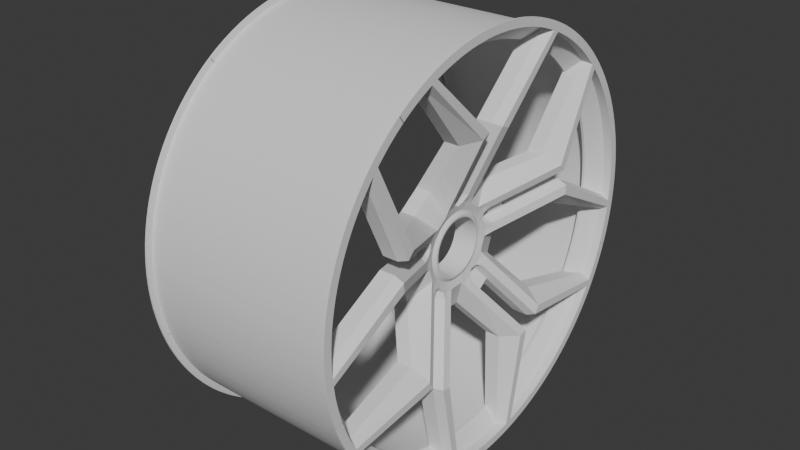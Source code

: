 # Source: wheels7.blend  (saved by Blender 4.3.34; exported with 4.5.12 LTS)
import bpy
from mathutils import Matrix  # noqa: F401  (used for matrix-valued properties, if any)

bpy.ops.wm.read_factory_settings(use_empty=True)
scene = bpy.context.scene
scene.name = 'Scene'

# ---- collections
col_collection = bpy.data.collections.new('Collection'); scene.collection.children.link(col_collection)

# ---- world
world_world = bpy.data.worlds.new('World'); scene.world = world_world
world_world.use_nodes = True; world_world.node_tree.nodes.clear()
_N = world_world.node_tree.nodes; _L = world_world.node_tree.links
n0 = _N.new('ShaderNodeOutputWorld'); n0.name = 'World Output'; n0.location = (300, 300)
n1 = _N.new('ShaderNodeBackground'); n1.name = 'Background'; n1.location = (10, 300)
n1.inputs[0].default_value = (0.05088, 0.05088, 0.05088, 1.0)
_L.new(n1.outputs[0], n0.inputs[0])
n0.is_active_output = True
world_world.color = (0.05088, 0.05088, 0.05088)
world_world.sun_shadow_jitter_overblur = 0.0

# ---- meshes
me_circle = bpy.data.meshes.new('Circle')
me_circle.from_pydata([(1.197e-08, 0.1658, 0.2278), (1.212e-08, 0.1617, 0.2307), (1.226e-08, 0.1577, 0.2334), (1.241e-08, 0.1536, 0.2362), (1.254e-08, 0.1494, 0.2388), (1.268e-08, 0.1452, 0.2414), (1.281e-08, 0.141, 0.2439), (1.294e-08, 0.1367, 0.2463), (1.306e-08, 0.1324, 0.2486), (1.318e-08, 0.128, 0.2509), (1.329e-08, 0.1236, 0.2531), (1.341e-08, 0.1192, 0.2552), (1.351e-08, 0.1147, 0.2573), (1.362e-08, 0.1102, 0.2592), (1.371e-08, 0.1056, 0.2611), (1.381e-08, 0.1011, 0.2629), (1.39e-08, 0.09645, 0.2646), (1.399e-08, 0.09181, 0.2663), (1.407e-08, 0.08714, 0.2678), (1.415e-08, 0.08245, 0.2693), (1.422e-08, 0.07773, 0.2707), (1.429e-08, 0.07299, 0.272), (1.435e-08, 0.06822, 0.2733), (1.441e-08, 0.06344, 0.2744), (1.447e-08, 0.05863, 0.2755), (1.452e-08, 0.05381, 0.2765), (1.457e-08, 0.04897, 0.2774), (1.461e-08, 0.04411, 0.2782), (1.465e-08, 0.03925, 0.2789), (1.468e-08, 0.03437, 0.2795), (1.471e-08, 0.02948, 0.2801), (1.474e-08, 0.02458, 0.2806), (1.476e-08, 0.01967, 0.281), (1.477e-08, 0.01476, 0.2813), (1.478e-08, 0.009842, 0.2815), (1.479e-08, 0.004922, 0.2816), (1.479e-08, 0.0, 0.2817), (1.244e-08, 0.1723, 0.2368), (1.26e-08, 0.1682, 0.2398), (1.275e-08, 0.1639, 0.2427), (1.29e-08, 0.1597, 0.2455), (1.304e-08, 0.1554, 0.2483), (1.318e-08, 0.151, 0.2509), (1.332e-08, 0.1466, 0.2535), (1.345e-08, 0.1421, 0.256), (1.358e-08, 0.1376, 0.2585), (1.37e-08, 0.1331, 0.2609), (1.382e-08, 0.1285, 0.2631), (1.394e-08, 0.1239, 0.2653), (1.405e-08, 0.1192, 0.2675), (1.416e-08, 0.1145, 0.2695), (1.426e-08, 0.1098, 0.2715), (1.436e-08, 0.1051, 0.2733), (1.445e-08, 0.1003, 0.2751), (1.454e-08, 0.09545, 0.2768), (1.463e-08, 0.09059, 0.2785), (1.471e-08, 0.08571, 0.28), (1.478e-08, 0.08081, 0.2814), (1.485e-08, 0.07588, 0.2828), (1.492e-08, 0.07092, 0.2841), (1.498e-08, 0.06595, 0.2853), (1.504e-08, 0.06095, 0.2864), (1.51e-08, 0.05594, 0.2874), (1.514e-08, 0.05091, 0.2884), (1.519e-08, 0.04586, 0.2892), (1.523e-08, 0.0408, 0.29), (1.526e-08, 0.03573, 0.2906), (1.529e-08, 0.03064, 0.2912), (1.532e-08, 0.02555, 0.2917), (1.534e-08, 0.02045, 0.2921), (1.536e-08, 0.01534, 0.2924), (1.537e-08, 0.01023, 0.2926), (1.538e-08, 0.005116, 0.2928), (1.538e-08, 0.0, 0.2928), (1.514e-08, 0.0244, 0.1632), (1.53e-08, 0.01871, 0.1661), (1.543e-08, 0.01282, 0.1686), (-0.0458, 0.0244, 0.06221), (-0.04517, 0.01861, 0.06633), (-0.0458, 0.01282, 0.06769), (-0.05, 0.02292, 0.03155), (-0.05, 0.01879, 0.03418), (-0.05, 0.01436, 0.03626), (-0.05, 0.009699, 0.03777), (-0.05, 0.004888, 0.03869), (-0.05, 0.0, 0.039), (-0.05137, 0.0, 0.0553), (-0.05, 0.008441, 0.05851), (-0.05, 0.0174, 0.05714), (-0.05, 0.02452, 0.05157), (-0.05, 0.02793, 0.04803), (-0.05, 0.03254, 0.04479), (-0.05347, 0.02742, 0.03774), (-0.05347, 0.0, 0.04665), (-0.05347, 0.01717, 0.04338), (-0.05347, 0.02247, 0.04088), (-0.05347, 0.005847, 0.04628), (-0.05347, 0.0116, 0.04519), (-0.03, 0.1505, 0.2146), (-0.03, 0.1542, 0.212), (-0.03, 0.1468, 0.2172), (-0.03, 0.143, 0.2197), (-0.03, 0.1392, 0.2221), (-0.03, 0.1353, 0.2245), (-0.03, 0.1314, 0.2268), (-0.03, 0.1274, 0.2291), (-0.03, 0.1234, 0.2312), (-0.03, 0.1194, 0.2333), (-0.03, 0.1153, 0.2354), (-0.03, 0.1112, 0.2373), (-0.03, 0.08902, 0.2465), (-0.03, 0.0853, 0.2478), (-0.03, 0.08155, 0.2491), (-0.03, 0.07779, 0.2503), (-0.03, 0.07401, 0.2514), (-0.03, 0.07021, 0.2525), (-0.03, 0.0664, 0.2535), (-0.03, 0.06257, 0.2545), (-0.03, 0.05873, 0.2554), (-0.03, 0.05487, 0.2563), (-0.03, 0.05101, 0.2571), (-0.03, 0.04713, 0.2578), (-0.03, 0.04324, 0.2585), (-0.03, 0.03934, 0.2591), (-0.03, 0.03543, 0.2597), (-0.03, 0.03151, 0.2602), (-0.03, 0.02759, 0.2606), (-0.03, 0.02366, 0.261), (-0.03, 0.01972, 0.2613), (-0.03, 0.01579, 0.2616), (-0.03, 0.01184, 0.2618), (-0.03, 0.007896, 0.262), (-0.03, 0.003949, 0.262), (-0.03, 6.663e-10, 0.2621), (-0.04, 0.03973, 0.1551), (-0.03, 0.008139, 0.1711), (-0.07403, 0.03974, 0.09621), (-0.08, 0.01879, 0.03418), (-0.08, 0.02292, 0.03155), (-0.08, 0.01436, 0.03626), (-0.08, 0.009699, 0.03777), (-0.08, 0.004888, 0.03869), (-0.08, 7.161e-10, 0.039), (-0.08, 0.0545, 0.07502), (-0.08, 0.04678, 0.08044), (-0.08, 0.03986, 0.08557), (-0.01247, 0.1361, 0.2466), (-0.01247, 0.1322, 0.2487), (-0.01247, 0.1244, 0.2527), (-0.02247, 0.03973, 0.1551), (-0.01247, 0.1284, 0.2507), (-0.0565, 0.03974, 0.09621), (-0.06247, 0.0545, 0.07502), (-0.01247, 0.1657, 0.2278), (-0.01247, 0.1622, 0.2303), (-0.01247, 0.1586, 0.2328), (-0.06247, 0.03986, 0.08557), (-0.06247, 0.04678, 0.08044), (-0.01247, 0.1549, 0.2353), (-0.01247, 0.1512, 0.2376), (-0.01247, 0.1475, 0.24), (-0.01247, 0.1437, 0.2422), (-0.01247, 0.1399, 0.2444), (-0.01247, 0.00935, 0.2815), (-0.01247, 0.004675, 0.2816), (-0.06329, 7.161e-10, 0.059), (-0.01247, 7.16e-10, 0.2816), (-0.05983, 0.008289, 0.06743), (-0.01247, 0.008139, 0.1711), (-0.01247, 0.105, 0.2614), (-0.01247, 0.1006, 0.263), (-0.01247, 0.09621, 0.2647), (-0.01247, 0.09181, 0.2663), (-0.01247, 0.08738, 0.2677), (-0.01247, 0.08292, 0.2692), (-0.01247, 0.07844, 0.2705), (-0.01247, 0.07394, 0.2718), (-0.01247, 0.06941, 0.2729), (-0.01247, 0.06487, 0.2741), (-0.01247, 0.06031, 0.2751), (-0.01247, 0.05574, 0.2761), (-0.01247, 0.05115, 0.2769), (-0.01247, 0.04654, 0.2778), (-0.06247, 0.005412, 0.0608), (-0.01247, 0.04193, 0.2785), (-0.01247, 0.0373, 0.2791), (-0.01247, 0.03266, 0.2797), (-0.01247, 0.02801, 0.2802), (-0.01247, 0.02335, 0.2807), (-0.01247, 0.01869, 0.281), (-0.01247, 0.01402, 0.2813), (-0.03428, 0.01282, 0.09307), (-0.03428, 0.01861, 0.09033), (-0.03428, 0.0244, 0.08758), (-0.06501, 0.008251, 0.09349), (-0.06547, 0.03974, 0.111), (-0.04795, 0.03974, 0.111), (-0.04793, 0.008251, 0.09349), (-0.06501, 0.0, 0.09349), (-0.04793, 0.0, 0.09349), (-0.04793, 0.005084, 0.09349), (-0.06501, 0.005084, 0.09349), (-0.05684, 0.005101, 0.07397), (-0.05611, 0.0, 0.07558), (-0.07235, 0.008289, 0.06743), (-0.07625, 7.161e-10, 0.059), (-0.07543, 0.005412, 0.0608), (-0.06939, 0.005101, 0.07397), (-0.06866, 0.0, 0.07558), (-0.05, 0.0, 0.04173), (-0.05, 0.01536, 0.0388), (-0.05, 0.00523, 0.0414), (-0.05, 0.02453, 0.03376), (-0.05, 0.0201, 0.03657), (-0.05, 0.01038, 0.04042), (-0.00275, 0.1723, 0.2368), (-0.00275, 0.1682, 0.2398), (-0.00275, 0.1639, 0.2427), (-0.00275, 0.1597, 0.2455), (-0.00275, 0.1554, 0.2483), (-0.00275, 0.151, 0.2509), (-0.00275, 0.1466, 0.2535), (-0.00275, 0.1421, 0.256), (-0.00275, 0.1376, 0.2585), (-0.00275, 0.1331, 0.2609), (-0.00275, 0.1285, 0.2631), (-0.00275, 0.1239, 0.2653), (-0.00275, 0.1192, 0.2675), (-0.00275, 0.1145, 0.2695), (-0.00275, 0.1098, 0.2715), (-0.00275, 0.1051, 0.2733), (-0.00275, 0.1003, 0.2751), (-0.00275, 0.09545, 0.2768), (-0.00275, 0.09059, 0.2785), (-0.00275, 0.08571, 0.28), (-0.00275, 0.08081, 0.2814), (-0.00275, 0.07588, 0.2828), (-0.00275, 0.07092, 0.2841), (-0.00275, 0.06595, 0.2853), (-0.00275, 0.06095, 0.2864), (-0.00275, 0.05594, 0.2874), (-0.00275, 0.05091, 0.2884), (-0.00275, 0.04586, 0.2892), (-0.00275, 0.0408, 0.29), (-0.00275, 0.03573, 0.2906), (-0.00275, 0.03064, 0.2912), (-0.00275, 0.02555, 0.2917), (-0.00275, 0.02045, 0.2921), (-0.00275, 0.01534, 0.2924), (-0.00275, 0.01023, 0.2926), (-0.00275, 0.005116, 0.2928), (-0.00275, 0.0, 0.2928), (-0.00275, 0.1675, 0.2302), (-0.00275, 0.1634, 0.2331), (-0.00275, 0.1593, 0.2359), (-0.00275, 0.1552, 0.2386), (-0.00275, 0.151, 0.2413), (-0.00275, 0.1468, 0.2439), (-0.00275, 0.1425, 0.2464), (-0.00275, 0.1382, 0.2489), (-0.00275, 0.1338, 0.2513), (-0.00275, 0.1294, 0.2535), (-0.00275, 0.1249, 0.2558), (-0.00275, 0.1204, 0.2579), (-0.00275, 0.1159, 0.26), (-0.00275, 0.1113, 0.262), (-0.00275, 0.1067, 0.2639), (-0.00275, 0.1021, 0.2657), (-0.00275, 0.09746, 0.2674), (-0.00275, 0.09277, 0.2691), (-0.00275, 0.08806, 0.2707), (-0.00275, 0.08331, 0.2722), (-0.00275, 0.07855, 0.2736), (-0.00275, 0.07375, 0.2749), (-0.00275, 0.06894, 0.2761), (-0.00275, 0.0641, 0.2773), (-0.00275, 0.05925, 0.2784), (-0.00275, 0.05437, 0.2794), (-0.00275, 0.04948, 0.2803), (-0.00275, 0.04458, 0.2811), (-0.00275, 0.03966, 0.2818), (-0.00275, 0.03473, 0.2825), (-0.00275, 0.02979, 0.283), (-0.00275, 0.02484, 0.2835), (-0.00275, 0.01988, 0.2839), (-0.00275, 0.01491, 0.2842), (-0.00275, 0.009945, 0.2844), (-0.00275, 0.004973, 0.2846), (-0.00275, 0.0, 0.2846), (-0.0336, 0.1505, 0.2146), (-0.0336, 0.1542, 0.212), (-0.0336, 0.1468, 0.2172), (-0.0336, 0.143, 0.2197), (-0.0336, 0.1392, 0.2221), (-0.0336, 0.1353, 0.2245), (-0.0336, 0.1314, 0.2268), (-0.0336, 0.1274, 0.2291), (-0.0336, 0.1234, 0.2312), (-0.0336, 0.1194, 0.2333), (-0.0336, 0.1153, 0.2354), (-0.0336, 0.1112, 0.2373), (-0.0336, 0.1002, 0.2422), (-0.0336, 0.08902, 0.2465), (-0.0336, 0.0853, 0.2478), (-0.0336, 0.08155, 0.2491), (-0.0336, 0.07779, 0.2503), (-0.0336, 0.07401, 0.2514), (-0.0336, 0.07021, 0.2525), (-0.0336, 0.0664, 0.2535), (-0.0336, 0.06257, 0.2545), (-0.0336, 0.05873, 0.2554), (-0.0336, 0.05487, 0.2563), (-0.0336, 0.05101, 0.2571), (-0.0336, 0.04713, 0.2578), (-0.0336, 0.04324, 0.2585), (-0.0336, 0.03934, 0.2591), (-0.0336, 0.03543, 0.2597), (-0.0336, 0.03151, 0.2602), (-0.0336, 0.02759, 0.2606), (-0.0336, 0.02366, 0.261), (-0.0336, 0.01972, 0.2613), (-0.0336, 0.01579, 0.2616), (-0.0336, 0.01184, 0.2618), (-0.0336, 0.007896, 0.262), (-0.0336, 0.003949, 0.262), (-0.0336, 0.0, 0.2621), (-0.0386, 0.02394, 0.1631), (-0.0436, 0.03973, 0.1551), (-0.0336, 0.008139, 0.1711), (-0.079, 0.02402, 0.08182), (-0.07763, 0.03974, 0.09621), (-0.08037, 0.008289, 0.06743), (-0.0836, 0.01879, 0.03418), (-0.0836, 0.02292, 0.03155), (-0.0836, 0.01436, 0.03626), (-0.0836, 0.009699, 0.03777), (-0.0836, 0.004888, 0.03869), (-0.0836, 0.0, 0.039), (-0.0836, 0.02742, 0.03774), (-0.0836, 0.0545, 0.07502), (-0.0836, 0.0, 0.04665), (-0.0836, 0.01717, 0.04338), (-0.0836, 0.02247, 0.04088), (-0.0836, 0.04678, 0.08044), (-0.0836, 0.005847, 0.04628), (-0.0836, 0.0116, 0.04519), (-0.0836, 0.02264, 0.07318), (-0.0836, 0.0, 0.059), (-0.0836, 0.005412, 0.0608), (-0.0836, 0.03986, 0.08557), (-0.06861, 0.008251, 0.09349), (-0.06884, 0.024, 0.1022), (-0.06907, 0.03974, 0.111), (-0.06861, 0.0, 0.09349), (-0.06861, 0.005084, 0.09349), (-0.07741, 0.005101, 0.07397), (-0.07669, 0.0, 0.07558), (-0.0336, 0.1581, 0.2253), (-0.0336, 0.1619, 0.2226), (-0.0336, 0.1541, 0.228), (-0.0336, 0.1501, 0.2307), (-0.0336, 0.1461, 0.2332), (-0.0336, 0.142, 0.2357), (-0.0336, 0.1379, 0.2382), (-0.0336, 0.1338, 0.2405), (-0.0336, 0.1296, 0.2428), (-0.0336, 0.1254, 0.245), (-0.0336, 0.1211, 0.2471), (-0.0336, 0.1168, 0.2492), (-0.0336, 0.1052, 0.2543), (-0.0336, 0.09347, 0.2588), (-0.0336, 0.08956, 0.2602), (-0.0336, 0.08563, 0.2615), (-0.0336, 0.08168, 0.2628), (-0.0336, 0.07771, 0.264), (-0.0336, 0.07372, 0.2651), (-0.0336, 0.06972, 0.2662), (-0.0336, 0.0657, 0.2672), (-0.0336, 0.06167, 0.2682), (-0.0336, 0.05762, 0.2691), (-0.0336, 0.05356, 0.2699), (-0.0336, 0.04948, 0.2707), (-0.0336, 0.0454, 0.2714), (-0.0336, 0.04131, 0.2721), (-0.0336, 0.0372, 0.2727), (-0.0336, 0.03309, 0.2732), (-0.0336, 0.02897, 0.2737), (-0.0336, 0.02484, 0.2741), (-0.0336, 0.02071, 0.2744), (-0.0336, 0.01657, 0.2747), (-0.0336, 0.01243, 0.2749), (-0.0336, 0.008291, 0.2751), (-0.0336, 0.004146, 0.2751), (-0.0336, 0.0, 0.2752), (-0.2853, 0.1658, 0.2278), (-0.2853, 0.1617, 0.2307), (-0.2853, 0.1577, 0.2334), (-0.2853, 0.1536, 0.2362), (-0.2853, 0.1494, 0.2388), (-0.2853, 0.1452, 0.2414), (-0.2853, 0.141, 0.2439), (-0.2853, 0.1367, 0.2463), (-0.2853, 0.1324, 0.2486), (-0.2853, 0.128, 0.2509), (-0.2853, 0.1236, 0.2531), (-0.2853, 0.1192, 0.2552), (-0.2853, 0.1147, 0.2573), (-0.2853, 0.1102, 0.2592), (-0.2853, 0.1056, 0.2611), (-0.2853, 0.1011, 0.2629), (-0.2853, 0.09645, 0.2646), (-0.2853, 0.09181, 0.2663), (-0.2853, 0.08714, 0.2678), (-0.2853, 0.08245, 0.2693), (-0.2853, 0.07773, 0.2707), (-0.2853, 0.07299, 0.272), (-0.2853, 0.06822, 0.2733), (-0.2853, 0.06344, 0.2744), (-0.2853, 0.05863, 0.2755), (-0.2853, 0.05381, 0.2765), (-0.2853, 0.04897, 0.2774), (-0.2853, 0.04411, 0.2782), (-0.2853, 0.03925, 0.2789), (-0.2853, 0.03437, 0.2795), (-0.2853, 0.02948, 0.2801), (-0.2853, 0.02458, 0.2806), (-0.2853, 0.01967, 0.281), (-0.2853, 0.01476, 0.2813), (-0.2853, 0.009842, 0.2815), (-0.2853, 0.004922, 0.2816), (-0.2853, 0.0, 0.2817), (-0.2853, 0.1723, 0.2368), (-0.2853, 0.1682, 0.2398), (-0.2853, 0.1639, 0.2427), (-0.2853, 0.1597, 0.2455), (-0.2853, 0.1554, 0.2483), (-0.2853, 0.151, 0.2509), (-0.2853, 0.1466, 0.2535), (-0.2853, 0.1421, 0.256), (-0.2853, 0.1376, 0.2585), (-0.2853, 0.1331, 0.2609), (-0.2853, 0.1285, 0.2631), (-0.2853, 0.1239, 0.2653), (-0.2853, 0.1192, 0.2675), (-0.2853, 0.1145, 0.2695), (-0.2853, 0.1098, 0.2715), (-0.2853, 0.1051, 0.2733), (-0.2853, 0.1003, 0.2751), (-0.2853, 0.09545, 0.2768), (-0.2853, 0.09059, 0.2785), (-0.2853, 0.08571, 0.28), (-0.2853, 0.08081, 0.2814), (-0.2853, 0.07588, 0.2828), (-0.2853, 0.07092, 0.2841), (-0.2853, 0.06595, 0.2853), (-0.2853, 0.06095, 0.2864), (-0.2853, 0.05594, 0.2874), (-0.2853, 0.05091, 0.2884), (-0.2853, 0.04586, 0.2892), (-0.2853, 0.0408, 0.29), (-0.2853, 0.03573, 0.2906), (-0.2853, 0.03064, 0.2912), (-0.2853, 0.02555, 0.2917), (-0.2853, 0.02045, 0.2921), (-0.2853, 0.01534, 0.2924), (-0.2853, 0.01023, 0.2926), (-0.2853, 0.005116, 0.2928), (-0.2853, 0.0, 0.2928), (-0.2825, 0.1723, 0.2368), (-0.2825, 0.1682, 0.2398), (-0.2825, 0.1639, 0.2427), (-0.2825, 0.1597, 0.2455), (-0.2825, 0.1554, 0.2483), (-0.2825, 0.151, 0.2509), (-0.2825, 0.1466, 0.2535), (-0.2825, 0.1421, 0.256), (-0.2825, 0.1376, 0.2585), (-0.2825, 0.1331, 0.2609), (-0.2825, 0.1285, 0.2631), (-0.2825, 0.1239, 0.2653), (-0.2825, 0.1192, 0.2675), (-0.2825, 0.1145, 0.2695), (-0.2825, 0.1098, 0.2715), (-0.2825, 0.1051, 0.2733), (-0.2825, 0.1003, 0.2751), (-0.2825, 0.09545, 0.2768), (-0.2825, 0.09059, 0.2785), (-0.2825, 0.08571, 0.28), (-0.2825, 0.08081, 0.2814), (-0.2825, 0.07588, 0.2828), (-0.2825, 0.07092, 0.2841), (-0.2825, 0.06595, 0.2853), (-0.2825, 0.06095, 0.2864), (-0.2825, 0.05594, 0.2874), (-0.2825, 0.05091, 0.2884), (-0.2825, 0.04586, 0.2892), (-0.2825, 0.0408, 0.29), (-0.2825, 0.03573, 0.2906), (-0.2825, 0.03064, 0.2912), (-0.2825, 0.02555, 0.2917), (-0.2825, 0.02045, 0.2921), (-0.2825, 0.01534, 0.2924), (-0.2825, 0.01023, 0.2926), (-0.2825, 0.005116, 0.2928), (-0.2825, 0.0, 0.2928), (-0.2825, 0.1675, 0.2302), (-0.2825, 0.1634, 0.2331), (-0.2825, 0.1593, 0.2359), (-0.2825, 0.1552, 0.2386), (-0.2825, 0.151, 0.2413), (-0.2825, 0.1468, 0.2439), (-0.2825, 0.1425, 0.2464), (-0.2825, 0.1382, 0.2489), (-0.2825, 0.1338, 0.2513), (-0.2825, 0.1294, 0.2535), (-0.2825, 0.1249, 0.2558), (-0.2825, 0.1204, 0.2579), (-0.2825, 0.1159, 0.26), (-0.2825, 0.1113, 0.262), (-0.2825, 0.1067, 0.2639), (-0.2825, 0.1021, 0.2657), (-0.2825, 0.09746, 0.2674), (-0.2825, 0.09277, 0.2691), (-0.2825, 0.08806, 0.2707), (-0.2825, 0.08331, 0.2722), (-0.2825, 0.07855, 0.2736), (-0.2825, 0.07375, 0.2749), (-0.2825, 0.06894, 0.2761), (-0.2825, 0.0641, 0.2773), (-0.2825, 0.05925, 0.2784), (-0.2825, 0.05437, 0.2794), (-0.2825, 0.04948, 0.2803), (-0.2825, 0.04458, 0.2811), (-0.2825, 0.03966, 0.2818), (-0.2825, 0.03473, 0.2825), (-0.2825, 0.02979, 0.283), (-0.2825, 0.02484, 0.2835), (-0.2825, 0.01988, 0.2839), (-0.2825, 0.01491, 0.2842), (-0.2825, 0.009945, 0.2844), (-0.2825, 0.004973, 0.2846), (-0.2825, 0.0, 0.2846), (-0.2517, 0.1581, 0.2253), (-0.2517, 0.1619, 0.2226), (-0.2517, 0.1541, 0.228), (-0.2517, 0.1501, 0.2307), (-0.2517, 0.1461, 0.2332), (-0.2517, 0.142, 0.2357), (-0.2517, 0.1379, 0.2382), (-0.2517, 0.1338, 0.2405), (-0.2517, 0.1296, 0.2428), (-0.2517, 0.1254, 0.245), (-0.2517, 0.1211, 0.2471), (-0.2517, 0.1168, 0.2492), (-0.2517, 0.1052, 0.2543), (-0.2517, 0.09347, 0.2588), (-0.2517, 0.08956, 0.2602), (-0.2517, 0.08563, 0.2615), (-0.2517, 0.08168, 0.2628), (-0.2517, 0.07771, 0.264), (-0.2517, 0.07372, 0.2651), (-0.2517, 0.06972, 0.2662), (-0.2517, 0.0657, 0.2672), (-0.2517, 0.06167, 0.2682), (-0.2517, 0.05762, 0.2691), (-0.2517, 0.05356, 0.2699), (-0.2517, 0.04948, 0.2707), (-0.2517, 0.0454, 0.2714), (-0.2517, 0.04131, 0.2721), (-0.2517, 0.0372, 0.2727), (-0.2517, 0.03309, 0.2732), (-0.2517, 0.02897, 0.2737), (-0.2517, 0.02484, 0.2741), (-0.2517, 0.02071, 0.2744), (-0.2517, 0.01657, 0.2747), (-0.2517, 0.01243, 0.2749), (-0.2517, 0.008291, 0.2751), (-0.2517, 0.004146, 0.2751), (-0.2517, 0.0, 0.2752)], [], [(1, 0, 37, 38), (28, 27, 64, 65), (15, 14, 51, 52), (2, 1, 38, 39), (29, 28, 65, 66), (16, 15, 52, 53), (3, 2, 39, 40), (30, 29, 66, 67), (17, 16, 53, 54), (4, 3, 40, 41), (31, 30, 67, 68), (18, 17, 54, 55), (5, 4, 41, 42), (32, 31, 68, 69), (19, 18, 55, 56), (6, 5, 42, 43), (33, 32, 69, 70), (20, 19, 56, 57), (7, 6, 43, 44), (34, 33, 70, 71), (21, 20, 57, 58), (8, 7, 44, 45), (35, 34, 71, 72), (22, 21, 58, 59), (9, 8, 45, 46), (36, 35, 72, 73), (23, 22, 59, 60), (10, 9, 46, 47), (24, 23, 60, 61), (11, 10, 47, 48), (25, 24, 61, 62), (12, 11, 48, 49), (26, 25, 62, 63), (13, 12, 49, 50), (27, 26, 63, 64), (14, 13, 50, 51), (12, 13, 76, 75), (11, 12, 75, 74), (192, 191, 79, 78), (193, 192, 78, 77), (96, 97, 88, 87), (94, 95, 90, 89), (93, 96, 87, 86), (97, 94, 89, 88), (95, 92, 91, 90), (87, 88, 78, 79), (88, 89, 77, 78), (213, 212, 92, 95), (214, 210, 94, 97), (209, 211, 96, 93), (210, 213, 95, 94), (211, 214, 97, 96), (114, 115, 307, 306), (113, 114, 306, 305), (112, 113, 305, 304), (111, 112, 304, 303), (109, 134, 327, 300), (110, 111, 303, 302), (135, 110, 302, 328), (136, 145, 349, 330), (108, 109, 300, 299), (195, 136, 330, 352), (107, 108, 299, 298), (132, 133, 325, 324), (144, 143, 339, 343), (164, 132, 131, 163), (147, 107, 106, 146), (149, 134, 109, 148), (166, 133, 132, 164), (150, 108, 107, 147), (148, 109, 108, 150), (170, 111, 110, 169), (196, 195, 134, 149), (171, 112, 111, 170), (81, 137, 138, 80), (172, 113, 112, 171), (82, 139, 137, 81), (173, 114, 113, 172), (83, 140, 139, 82), (174, 115, 114, 173), (84, 141, 140, 83), (175, 116, 115, 174), (85, 142, 141, 84), (176, 117, 116, 175), (177, 118, 117, 176), (178, 119, 118, 177), (179, 120, 119, 178), (180, 121, 120, 179), (181, 122, 121, 180), (182, 123, 122, 181), (184, 124, 123, 182), (154, 98, 99, 153), (185, 125, 124, 184), (155, 100, 98, 154), (186, 126, 125, 185), (157, 144, 145, 156), (158, 101, 100, 155), (187, 127, 126, 186), (152, 143, 144, 157), (159, 102, 101, 158), (188, 128, 127, 187), (160, 103, 102, 159), (189, 129, 128, 188), (161, 104, 103, 160), (190, 130, 129, 189), (156, 145, 136, 151), (162, 105, 104, 161), (169, 110, 135, 168), (163, 131, 130, 190), (146, 106, 105, 162), (8, 146, 162, 7), (7, 162, 161, 6), (89, 156, 151, 77), (6, 161, 160, 5), (5, 160, 159, 4), (4, 159, 158, 3), (91, 152, 157, 90), (3, 158, 155, 2), (90, 157, 156, 89), (2, 155, 154, 1), (1, 154, 153, 0), (193, 196, 149, 74), (11, 148, 150, 10), (10, 150, 147, 9), (74, 149, 148, 11), (9, 147, 146, 8), (34, 163, 190, 33), (13, 169, 168, 76), (33, 190, 189, 32), (32, 189, 188, 31), (79, 167, 183, 87), (31, 188, 187, 30), (30, 187, 186, 29), (29, 186, 185, 28), (28, 185, 184, 27), (27, 184, 182, 26), (87, 183, 165, 86), (26, 182, 181, 25), (25, 181, 180, 24), (24, 180, 179, 23), (23, 179, 178, 22), (22, 178, 177, 21), (21, 177, 176, 20), (20, 176, 175, 19), (19, 175, 174, 18), (18, 174, 173, 17), (17, 173, 172, 16), (16, 172, 171, 15), (15, 171, 170, 14), (14, 170, 169, 13), (191, 197, 167, 79), (36, 166, 164, 35), (35, 164, 163, 34), (76, 168, 197, 191), (77, 151, 196, 193), (151, 136, 195, 196), (168, 135, 194, 197), (106, 107, 298, 297), (131, 132, 324, 323), (74, 75, 192, 193), (75, 76, 191, 192), (145, 144, 343, 349), (200, 201, 198, 199), (197, 194, 201, 200), (194, 135, 328, 350), (203, 202, 200, 199), (202, 167, 197, 200), (207, 204, 167, 202), (208, 207, 202, 203), (105, 106, 297, 296), (167, 204, 206, 183), (183, 206, 205, 165), (130, 131, 323, 322), (207, 206, 204), (207, 208, 205, 206), (84, 83, 214, 211), (82, 81, 213, 210), (85, 84, 211, 209), (83, 82, 210, 214), (81, 80, 212, 213), (57, 56, 234, 235), (44, 43, 221, 222), (71, 70, 248, 249), (58, 57, 235, 236), (45, 44, 222, 223), (72, 71, 249, 250), (59, 58, 236, 237), (46, 45, 223, 224), (73, 72, 250, 251), (60, 59, 237, 238), (47, 46, 224, 225), (61, 60, 238, 239), (48, 47, 225, 226), (62, 61, 239, 240), (49, 48, 226, 227), (63, 62, 240, 241), (50, 49, 227, 228), (64, 63, 241, 242), (51, 50, 228, 229), (38, 37, 215, 216), (65, 64, 242, 243), (52, 51, 229, 230), (39, 38, 216, 217), (66, 65, 243, 244), (53, 52, 230, 231), (40, 39, 217, 218), (67, 66, 244, 245), (54, 53, 231, 232), (41, 40, 218, 219), (68, 67, 245, 246), (55, 54, 232, 233), (42, 41, 219, 220), (69, 68, 246, 247), (56, 55, 233, 234), (43, 42, 220, 221), (70, 69, 247, 248), (218, 217, 254, 255), (245, 244, 281, 282), (232, 231, 268, 269), (219, 218, 255, 256), (246, 245, 282, 283), (233, 232, 269, 270), (220, 219, 256, 257), (247, 246, 283, 284), (234, 233, 270, 271), (221, 220, 257, 258), (248, 247, 284, 285), (235, 234, 271, 272), (222, 221, 258, 259), (249, 248, 285, 286), (236, 235, 272, 273), (223, 222, 259, 260), (250, 249, 286, 287), (237, 236, 273, 274), (224, 223, 260, 261), (251, 250, 287, 288), (238, 237, 274, 275), (225, 224, 261, 262), (239, 238, 275, 276), (226, 225, 262, 263), (240, 239, 276, 277), (227, 226, 263, 264), (241, 240, 277, 278), (228, 227, 264, 265), (242, 241, 278, 279), (229, 228, 265, 266), (216, 215, 252, 253), (243, 242, 279, 280), (230, 229, 266, 267), (217, 216, 253, 254), (244, 243, 280, 281), (231, 230, 267, 268), (301, 326, 328, 302), (300, 327, 326, 301), (351, 329, 331, 350), (352, 330, 329, 351), (344, 348, 346, 345), (341, 349, 343, 342), (340, 347, 348, 344), (345, 346, 349, 341), (342, 343, 339, 338), (348, 331, 329, 346), (346, 329, 330, 349), (332, 342, 338, 333), (335, 345, 341, 334), (337, 340, 344, 336), (334, 341, 342, 332), (336, 344, 345, 335), (327, 352, 351, 326), (326, 351, 350, 328), (354, 355, 356, 353), (350, 331, 355, 354), (355, 331, 348), (347, 356, 355, 348), (115, 116, 308, 307), (134, 195, 352, 327), (116, 117, 309, 308), (138, 137, 332, 333), (117, 118, 310, 309), (137, 139, 334, 332), (118, 119, 311, 310), (139, 140, 335, 334), (119, 120, 312, 311), (201, 194, 350, 354), (140, 141, 336, 335), (120, 121, 313, 312), (141, 142, 337, 336), (121, 122, 314, 313), (198, 201, 354, 353), (122, 123, 315, 314), (123, 124, 316, 315), (99, 98, 289, 290), (124, 125, 317, 316), (98, 100, 291, 289), (125, 126, 318, 317), (100, 101, 292, 291), (126, 127, 319, 318), (101, 102, 293, 292), (127, 128, 320, 319), (102, 103, 294, 293), (128, 129, 321, 320), (103, 104, 295, 294), (129, 130, 322, 321), (104, 105, 296, 295), (309, 310, 378, 377), (296, 297, 365, 364), (323, 324, 392, 391), (310, 311, 379, 378), (297, 298, 366, 365), (324, 325, 393, 392), (311, 312, 380, 379), (298, 299, 367, 366), (312, 313, 381, 380), (299, 300, 368, 367), (313, 314, 382, 381), (300, 301, 369, 368), (314, 315, 383, 382), (301, 302, 370, 369), (315, 316, 384, 383), (302, 303, 371, 370), (290, 289, 357, 358), (316, 317, 385, 384), (303, 304, 372, 371), (289, 291, 359, 357), (317, 318, 386, 385), (304, 305, 373, 372), (291, 292, 360, 359), (318, 319, 387, 386), (305, 306, 374, 373), (292, 293, 361, 360), (319, 320, 388, 387), (306, 307, 375, 374), (293, 294, 362, 361), (320, 321, 389, 388), (307, 308, 376, 375), (294, 295, 363, 362), (321, 322, 390, 389), (308, 309, 377, 376), (295, 296, 364, 363), (322, 323, 391, 390), (395, 432, 431, 394), (422, 459, 458, 421), (409, 446, 445, 408), (396, 433, 432, 395), (423, 460, 459, 422), (410, 447, 446, 409), (397, 434, 433, 396), (424, 461, 460, 423), (411, 448, 447, 410), (398, 435, 434, 397), (425, 462, 461, 424), (412, 449, 448, 411), (399, 436, 435, 398), (426, 463, 462, 425), (413, 450, 449, 412), (400, 437, 436, 399), (427, 464, 463, 426), (414, 451, 450, 413), (401, 438, 437, 400), (428, 465, 464, 427), (415, 452, 451, 414), (402, 439, 438, 401), (429, 466, 465, 428), (416, 453, 452, 415), (403, 440, 439, 402), (430, 467, 466, 429), (417, 454, 453, 416), (404, 441, 440, 403), (418, 455, 454, 417), (405, 442, 441, 404), (419, 456, 455, 418), (406, 443, 442, 405), (420, 457, 456, 419), (407, 444, 443, 406), (421, 458, 457, 420), (408, 445, 444, 407), (451, 488, 487, 450), (438, 475, 474, 437), (465, 502, 501, 464), (452, 489, 488, 451), (439, 476, 475, 438), (466, 503, 502, 465), (453, 490, 489, 452), (440, 477, 476, 439), (467, 504, 503, 466), (454, 491, 490, 453), (441, 478, 477, 440), (455, 492, 491, 454), (442, 479, 478, 441), (456, 493, 492, 455), (443, 480, 479, 442), (457, 494, 493, 456), (444, 481, 480, 443), (458, 495, 494, 457), (445, 482, 481, 444), (432, 469, 468, 431), (459, 496, 495, 458), (446, 483, 482, 445), (433, 470, 469, 432), (460, 497, 496, 459), (447, 484, 483, 446), (434, 471, 470, 433), (461, 498, 497, 460), (448, 485, 484, 447), (435, 472, 471, 434), (462, 499, 498, 461), (449, 486, 485, 448), (436, 473, 472, 435), (463, 500, 499, 462), (450, 487, 486, 449), (437, 474, 473, 436), (464, 501, 500, 463), (471, 508, 507, 470), (498, 535, 534, 497), (485, 522, 521, 484), (472, 509, 508, 471), (499, 536, 535, 498), (486, 523, 522, 485), (473, 510, 509, 472), (500, 537, 536, 499), (487, 524, 523, 486), (474, 511, 510, 473), (501, 538, 537, 500), (488, 525, 524, 487), (475, 512, 511, 474), (502, 539, 538, 501), (489, 526, 525, 488), (476, 513, 512, 475), (503, 540, 539, 502), (490, 527, 526, 489), (477, 514, 513, 476), (504, 541, 540, 503), (491, 528, 527, 490), (478, 515, 514, 477), (492, 529, 528, 491), (479, 516, 515, 478), (493, 530, 529, 492), (480, 517, 516, 479), (494, 531, 530, 493), (481, 518, 517, 480), (495, 532, 531, 494), (482, 519, 518, 481), (469, 506, 505, 468), (496, 533, 532, 495), (483, 520, 519, 482), (470, 507, 506, 469), (497, 534, 533, 496), (484, 521, 520, 483), (259, 258, 511, 512), (286, 285, 538, 539), (273, 272, 525, 526), (260, 259, 512, 513), (287, 286, 539, 540), (274, 273, 526, 527), (261, 260, 513, 514), (288, 287, 540, 541), (275, 274, 527, 528), (262, 261, 514, 515), (358, 357, 542, 543), (276, 275, 528, 529), (263, 262, 515, 516), (277, 276, 529, 530), (264, 263, 516, 517), (278, 277, 530, 531), (265, 264, 517, 518), (279, 278, 531, 532), (266, 265, 518, 519), (280, 279, 532, 533), (267, 266, 519, 520), (254, 253, 506, 507), (281, 280, 533, 534), (268, 267, 520, 521), (255, 254, 507, 508), (282, 281, 534, 535), (269, 268, 521, 522), (256, 255, 508, 509), (283, 282, 535, 536), (270, 269, 522, 523), (257, 256, 509, 510), (284, 283, 536, 537), (271, 270, 523, 524), (258, 257, 510, 511), (285, 284, 537, 538), (272, 271, 524, 525), (365, 366, 551, 550), (392, 393, 578, 577), (379, 380, 565, 564), (366, 367, 552, 551), (380, 381, 566, 565), (367, 368, 553, 552), (381, 382, 567, 566), (368, 369, 554, 553), (382, 383, 568, 567), (369, 370, 555, 554), (383, 384, 569, 568), (370, 371, 556, 555), (384, 385, 570, 569), (371, 372, 557, 556), (357, 359, 544, 542), (385, 386, 571, 570), (372, 373, 558, 557), (359, 360, 545, 544), (386, 387, 572, 571), (373, 374, 559, 558), (360, 361, 546, 545), (387, 388, 573, 572), (374, 375, 560, 559), (361, 362, 547, 546), (388, 389, 574, 573), (375, 376, 561, 560), (362, 363, 548, 547), (389, 390, 575, 574), (376, 377, 562, 561), (363, 364, 549, 548), (390, 391, 576, 575), (377, 378, 563, 562), (364, 365, 550, 549), (391, 392, 577, 576), (378, 379, 564, 563), (253, 252, 505, 506)])
_uv = me_circle.uv_layers.new(name='UVMap')
_uv.uv.foreach_set('vector', [0.0, 0.0, 0.0, 0.0, 0.0, 0.0, 0.0, 0.0, 0.0, 0.0, 0.0, 0.0, 0.0, 0.0, 0.0, 0.0, 0.0, 0.0, 0.0, 0.0, 0.0, 0.0, 0.0, 0.0, 0.0, 0.0, 0.0, 0.0, 0.0, 0.0, 0.0, 0.0, 0.0, 0.0, 0.0, 0.0, 0.0, 0.0, 0.0, 0.0, 0.0, 0.0, 0.0, 0.0, 0.0, 0.0, 0.0, 0.0, 0.0, 0.0, 0.0, 0.0, 0.0, 0.0, 0.0, 0.0, 0.0, 0.0, 0.0, 0.0, 0.0, 0.0, 0.0, 0.0, 0.0, 0.0, 0.0, 0.0, 0.0, 0.0, 0.0, 0.0, 0.0, 0.0, 0.0, 0.0, 0.0, 0.0, 0.0, 0.0, 0.0, 0.0, 0.0, 0.0, 0.0, 0.0, 0.0, 0.0, 0.0, 0.0, 0.0, 0.0, 0.0, 0.0, 0.0, 0.0, 0.0, 0.0, 0.0, 0.0, 0.0, 0.0, 0.0, 0.0, 0.0, 0.0, 0.0, 0.0, 0.0, 0.0, 0.0, 0.0, 0.0, 0.0, 0.0, 0.0, 0.0, 0.0, 0.0, 0.0, 0.0, 0.0, 0.0, 0.0, 0.0, 0.0, 0.0, 0.0, 0.0, 0.0, 0.0, 0.0, 0.0, 0.0, 0.0, 0.0, 0.0, 0.0, 0.0, 0.0, 0.0, 0.0, 0.0, 0.0, 0.0, 0.0, 0.0, 0.0, 0.0, 0.0, 0.0, 0.0, 0.0, 0.0, 0.0, 0.0, 0.0, 0.0, 0.0, 0.0, 0.0, 0.0, 0.0, 0.0, 0.0, 0.0, 0.0, 0.0, 0.0, 0.0, 0.0, 0.0, 0.0, 0.0, 0.0, 0.0, 0.0, 0.0, 0.0, 0.0, 0.0, 0.0, 0.0, 0.0, 0.0, 0.0, 0.0, 0.0, 0.0, 0.0, 0.0, 0.0, 0.0, 0.0, 0.0, 0.0, 0.0, 0.0, 0.0, 0.0, 0.0, 0.0, 0.0, 0.0, 0.0, 0.0, 0.0, 0.0, 0.0, 0.0, 0.0, 0.0, 0.0, 0.0, 0.0, 0.0, 0.0, 0.0, 0.0, 0.0, 0.0, 0.0, 0.0, 0.0, 0.0, 0.0, 0.0, 0.0, 0.0, 0.0, 0.0, 0.0, 0.0, 0.0, 0.0, 0.0, 0.0, 0.0, 0.0, 0.0, 0.0, 0.0, 0.0, 0.0, 0.0, 0.0, 0.0, 0.0, 0.0, 0.0, 0.0, 0.0, 0.0, 0.0, 0.0, 0.0, 0.0, 0.0, 0.0, 0.0, 0.0, 0.0, 0.0, 0.0, 0.0, 0.0, 0.0, 0.0, 0.0, 0.0, 0.0, 0.0, 0.0, 0.0, 0.0, 0.0, 0.0, 0.0, 0.0, 0.0, 0.0, 0.0, 0.0, 0.0, 0.0, 0.0, 0.0, 0.0, 0.0, 0.0, 0.0, 0.0, 0.0, 0.0, 0.0, 0.0, 0.0, 0.0, 0.0, 0.0, 0.0, 0.0, 0.0, 0.0, 0.0, 0.0, 0.0, 0.0, 0.0, 0.0, 0.0, 0.0, 0.0, 0.0, 0.0, 0.0, 0.0, 0.0, 0.0, 0.0, 0.0, 0.0, 0.0, 0.0, 0.0, 0.0, 0.0, 0.0, 0.0, 0.0, 0.0, 0.0, 0.0, 0.0, 0.0, 0.0, 0.0, 0.0, 0.0, 0.0, 0.0, 0.0, 0.0, 0.0, 0.0, 0.0, 0.0, 0.0, 0.0, 0.0, 0.0, 0.0, 0.0, 0.0, 0.0, 0.0, 0.0, 0.0, 0.0, 0.0, 0.0, 0.0, 0.0, 0.0, 0.0, 0.0, 0.0, 0.0, 0.0, 0.0, 0.0, 0.0, 0.0, 0.0, 0.0, 0.0, 0.0, 0.0, 0.0, 0.0, 0.0, 0.0, 0.0, 0.0, 0.0, 0.0, 0.0, 0.0, 0.0, 0.0, 0.0, 0.0, 0.0, 0.0, 0.0, 0.0, 0.0, 0.0, 0.0, 0.0, 0.0, 0.0, 0.0, 0.0, 0.0, 0.0, 0.0, 0.0, 0.0, 0.0, 0.0, 0.0, 0.0, 0.0, 0.0, 0.0, 0.0, 0.0, 0.0, 0.0, 0.0, 0.0, 0.0, 0.0, 0.0, 0.0, 0.0, 0.0, 0.0, 0.0, 0.0, 0.0, 0.0, 0.0, 0.0, 0.0, 0.0, 0.0, 0.0, 0.0, 0.0, 0.0, 0.0, 0.0, 0.0, 0.0, 0.0, 0.0, 0.0, 0.0, 0.0, 0.0, 0.0, 0.0, 0.0, 0.0, 0.0, 0.0, 0.0, 0.0, 0.0, 0.0, 0.0, 0.0, 0.0, 0.0, 0.0, 0.0, 0.0, 0.0, 0.0, 0.0, 0.0, 0.0, 0.0, 0.0, 0.0, 0.0, 0.0, 0.0, 0.0, 0.0, 0.0, 0.0, 0.0, 0.0, 0.0, 0.0, 0.0, 0.0, 0.0, 0.0, 0.0, 0.0, 0.0, 0.0, 0.0, 0.0, 0.0, 0.0, 0.0, 0.0, 0.0, 0.0, 0.0, 0.0, 0.0, 0.0, 0.0, 0.0, 0.0, 0.0, 0.0, 0.0, 0.0, 0.0, 0.0, 0.0, 0.0, 0.0, 0.0, 0.0, 0.0, 0.0, 0.0, 0.0, 0.0, 0.0, 0.0, 0.0, 0.0, 0.0, 0.0, 0.0, 0.0, 0.0, 0.0, 0.0, 0.0, 0.0, 0.0, 0.0, 0.0, 0.0, 0.0, 0.0, 0.0, 0.0, 0.0, 0.0, 0.0, 0.0, 0.0, 0.0, 0.0, 0.0, 0.0, 0.0, 0.0, 0.0, 0.0, 0.0, 0.0, 0.0, 0.0, 0.0, 0.0, 0.0, 0.0, 0.0, 0.0, 0.0, 0.0, 0.0, 0.0, 0.0, 0.0, 0.0, 0.0, 0.0, 0.0, 0.0, 0.0, 0.0, 0.0, 0.0, 0.0, 0.0, 0.0, 0.0, 0.0, 0.0, 0.0, 0.0, 0.0, 0.0, 0.0, 0.0, 0.0, 0.0, 0.0, 0.0, 0.0, 0.0, 0.0, 0.0, 0.0, 0.0, 0.0, 0.0, 0.0, 0.0, 0.0, 0.0, 0.0, 0.0, 0.0, 0.0, 0.0, 0.0, 0.0, 0.0, 0.0, 0.0, 0.0, 0.0, 0.0, 0.0, 0.0, 0.0, 0.0, 0.0, 0.0, 0.0, 0.0, 0.0, 0.0, 0.0, 0.0, 0.0, 0.0, 0.0, 0.0, 0.0, 0.0, 0.0, 0.0, 0.0, 0.0, 0.0, 0.0, 0.0, 0.0, 0.0, 0.0, 0.0, 0.0, 0.0, 0.0, 0.0, 0.0, 0.0, 0.0, 0.0, 0.0, 0.0, 0.0, 0.0, 0.0, 0.0, 0.0, 0.0, 0.0, 0.0, 0.0, 0.0, 0.0, 0.0, 0.0, 0.0, 0.0, 0.0, 0.0, 0.0, 0.0, 0.0, 0.0, 0.0, 0.0, 0.0, 0.0, 0.0, 0.0, 0.0, 0.0, 0.0, 0.0, 0.0, 0.0, 0.0, 0.0, 0.0, 0.0, 0.0, 0.0, 0.0, 0.0, 0.0, 0.0, 0.0, 0.0, 0.0, 0.0, 0.0, 0.0, 0.0, 0.0, 0.0, 0.0, 0.0, 0.0, 0.0, 0.0, 0.0, 0.0, 0.0, 0.0, 0.0, 0.0, 0.0, 0.0, 0.0, 0.0, 0.0, 0.0, 0.0, 0.0, 0.0, 0.0, 0.0, 0.0, 0.0, 0.0, 0.0, 0.0, 0.0, 0.0, 0.0, 0.0, 0.0, 0.0, 0.0, 0.0, 0.0, 0.0, 0.0, 0.0, 0.0, 0.0, 0.0, 0.0, 0.0, 0.0, 0.0, 0.0, 0.0, 0.0, 0.0, 0.0, 0.0, 0.0, 0.0, 0.0, 0.0, 0.0, 0.0, 0.0, 0.0, 0.0, 0.0, 0.0, 0.0, 0.0, 0.0, 0.0, 0.0, 0.0, 0.0, 0.0, 0.0, 0.0, 0.0, 0.0, 0.0, 0.0, 0.0, 0.0, 0.0, 0.0, 0.0, 0.0, 0.0, 0.0, 0.0, 0.0, 0.0, 0.0, 0.0, 0.0, 0.0, 0.0, 0.0, 0.0, 0.0, 0.0, 0.0, 0.0, 0.0, 0.0, 0.0, 0.0, 0.0, 0.0, 0.0, 0.0, 0.0, 0.0, 0.0, 0.0, 0.0, 0.0, 0.0, 0.0, 0.0, 0.0, 0.0, 0.0, 0.0, 0.0, 0.0, 0.0, 0.0, 0.0, 0.0, 0.0, 0.0, 0.0, 0.0, 0.0, 0.0, 0.0, 0.0, 0.0, 0.0, 0.0, 0.0, 0.0, 0.0, 0.0, 0.0, 0.0, 0.0, 0.0, 0.0, 0.0, 0.0, 0.0, 0.0, 0.0, 0.0, 0.0, 0.0, 0.0, 0.0, 0.0, 0.0, 0.0, 0.0, 0.0, 0.0, 0.0, 0.0, 0.0, 0.0, 0.0, 0.0, 0.0, 0.0, 0.0, 0.0, 0.0, 0.0, 0.0, 0.0, 0.0, 0.0, 0.0, 0.0, 0.0, 0.0, 0.0, 0.0, 0.0, 0.0, 0.0, 0.0, 0.0, 0.0, 0.0, 0.0, 0.0, 0.0, 0.0, 0.0, 0.0, 0.0, 0.0, 0.0, 0.0, 0.0, 0.0, 0.0, 0.0, 0.0, 0.0, 0.0, 0.0, 0.0, 0.0, 0.0, 0.0, 0.0, 0.0, 0.0, 0.0, 0.0, 0.0, 0.0, 0.0, 0.0, 0.0, 0.0, 0.0, 0.0, 0.0, 0.0, 0.0, 0.0, 0.0, 0.0, 0.0, 0.0, 0.0, 0.0, 0.0, 0.0, 0.0, 0.0, 0.0, 0.0, 0.0, 0.0, 0.0, 0.0, 0.0, 0.0, 0.0, 0.0, 0.0, 0.0, 0.0, 0.0, 0.0, 0.0, 0.0, 0.0, 0.0, 0.0, 0.0, 0.0, 0.0, 0.0, 0.0, 0.0, 0.0, 0.0, 0.0, 0.0, 0.0, 0.0, 0.0, 0.0, 0.0, 0.0, 0.0, 0.0, 0.0, 0.0, 0.0, 0.0, 0.0, 0.0, 0.0, 0.0, 0.0, 0.0, 0.0, 0.0, 0.0, 0.0, 0.0, 0.0, 0.0, 0.0, 0.0, 0.0, 0.0, 0.0, 0.0, 0.0, 0.0, 0.0, 0.0, 0.0, 0.0, 0.0, 0.0, 0.0, 0.0, 0.0, 0.0, 0.0, 0.0, 0.0, 0.0, 0.0, 0.0, 0.0, 0.0, 0.0, 0.0, 0.0, 0.0, 0.0, 0.0, 0.0, 0.0, 0.0, 0.0, 0.0, 0.0, 0.0, 0.0, 0.0, 0.0, 0.0, 0.0, 0.0, 0.0, 0.0, 0.0, 0.0, 0.0, 0.0, 0.0, 0.0, 0.0, 0.0, 0.0, 0.0, 0.0, 0.0, 0.0, 0.0, 0.0, 0.0, 0.0, 0.0, 0.0, 0.0, 0.0, 0.0, 0.0, 0.0, 0.0, 0.0, 0.0, 0.0, 0.0, 0.0, 0.0, 0.0, 0.0, 0.0, 0.0, 0.0, 0.0, 0.0, 0.0, 0.0, 0.0, 0.0, 0.0, 0.0, 0.0, 0.0, 0.0, 0.0, 0.0, 0.0, 0.0, 0.0, 0.0, 0.0, 0.0, 0.0, 0.0, 0.0, 0.0, 0.0, 0.0, 0.0, 0.0, 0.0, 0.0, 0.0, 0.0, 0.0, 0.0, 0.0, 0.0, 0.0, 0.0, 0.0, 0.0, 0.0, 0.0, 0.0, 0.0, 0.0, 0.0, 0.0, 0.0, 0.0, 0.0, 0.0, 0.0, 0.0, 0.0, 0.0, 0.0, 0.0, 0.0, 0.0, 0.0, 0.0, 0.0, 0.0, 0.0, 0.0, 0.0, 0.0, 0.0, 0.0, 0.0, 0.0, 0.0, 0.0, 0.0, 0.0, 0.0, 0.0, 0.0, 0.0, 0.0, 0.0, 0.0, 0.0, 0.0, 0.0, 0.0, 0.0, 0.0, 0.0, 0.0, 0.0, 0.0, 0.0, 0.0, 0.0, 0.0, 0.0, 0.0, 0.0, 0.0, 0.0, 0.0, 0.0, 0.0, 0.0, 0.0, 0.0, 0.0, 0.0, 0.0, 0.0, 0.0, 0.0, 0.0, 0.0, 0.0, 0.0, 0.0, 0.0, 0.0, 0.0, 0.0, 0.0, 0.0, 0.0, 0.0, 0.0, 0.0, 0.0, 0.0, 0.0, 0.0, 0.0, 0.0, 0.0, 0.0, 0.0, 0.0, 0.0, 0.0, 0.0, 0.0, 0.0, 0.0, 0.0, 0.0, 0.0, 0.0, 0.0, 0.0, 0.0, 0.0, 0.0, 0.0, 0.0, 0.0, 0.0, 0.0, 0.0, 0.0, 0.0, 0.0, 0.0, 0.0, 0.0, 0.0, 0.0, 0.0, 0.0, 0.0, 0.0, 0.0, 0.0, 0.0, 0.0, 0.0, 0.0, 0.0, 0.0, 0.0, 0.0, 0.0, 0.0, 0.0, 0.0, 0.0, 0.0, 0.0, 0.0, 0.0, 0.0, 0.0, 0.0, 0.0, 0.0, 0.0, 0.0, 0.0, 0.0, 0.0, 0.0, 0.0, 0.0, 0.0, 0.0, 0.0, 0.0, 0.0, 0.0, 0.0, 0.0, 0.0, 0.0, 0.0, 0.0, 0.0, 0.0, 0.0, 0.0, 0.0, 0.0, 0.0, 0.0, 0.0, 0.0, 0.0, 0.0, 0.0, 0.0, 0.0, 0.0, 0.0, 0.0, 0.0, 0.0, 0.0, 0.0, 0.0, 0.0, 0.0, 0.0, 0.0, 0.0, 0.0, 0.0, 0.0, 0.0, 0.0, 0.0, 0.0, 0.0, 0.0, 0.0, 0.0, 0.0, 0.0, 0.0, 0.0, 0.0, 0.0, 0.0, 0.0, 0.0, 0.0, 0.0, 0.0, 0.0, 0.0, 0.0, 0.0, 0.0, 0.0, 0.0, 0.0, 0.0, 0.0, 0.0, 0.0, 0.0, 0.0, 0.0, 0.0, 0.0, 0.0, 0.0, 0.0, 0.0, 0.0, 0.0, 0.0, 0.0, 0.0, 0.0, 0.0, 0.0, 0.0, 0.0, 0.0, 0.0, 0.0, 0.0, 0.0, 0.0, 0.0, 0.0, 0.0, 0.0, 0.0, 0.0, 0.0, 0.0, 0.0, 0.0, 0.0, 0.0, 0.0, 0.0, 0.0, 0.0, 0.0, 0.0, 0.0, 0.0, 0.0, 0.0, 0.0, 0.0, 0.0, 0.0, 0.0, 0.0, 0.0, 0.0, 0.0, 0.0, 0.0, 0.0, 0.0, 0.0, 0.0, 0.0, 0.0, 0.0, 0.0, 0.0, 0.0, 0.0, 0.0, 0.0, 0.0, 0.0, 0.0, 0.0, 0.0, 0.0, 0.0, 0.0, 0.0, 0.0, 0.0, 0.0, 0.0, 0.0, 0.0, 0.0, 0.0, 0.0, 0.0, 0.0, 0.0, 0.0, 0.0, 0.0, 0.0, 0.0, 0.0, 0.0, 0.0, 0.0, 0.0, 0.0, 0.0, 0.0, 0.0, 0.0, 0.0, 0.0, 0.0, 0.0, 0.0, 0.0, 0.0, 0.0, 0.0, 0.0, 0.0, 0.0, 0.0, 0.0, 0.0, 0.0, 0.0, 0.0, 0.0, 0.0, 0.0, 0.0, 0.0, 0.0, 0.0, 0.0, 0.0, 0.0, 0.0, 0.0, 0.0, 0.0, 0.0, 0.0, 0.0, 0.0, 0.0, 0.0, 0.0, 0.0, 0.0, 0.0, 0.0, 0.0, 0.0, 0.0, 0.0, 0.0, 0.0, 0.0, 0.0, 0.0, 0.0, 0.0, 0.0, 0.0, 0.0, 0.0, 0.0, 0.0, 0.0, 0.0, 0.0, 0.0, 0.0, 0.0, 0.0, 0.0, 0.0, 0.0, 0.0, 0.0, 0.0, 0.0, 0.0, 0.0, 0.0, 0.0, 0.0, 0.0, 0.0, 0.0, 0.0, 0.0, 0.0, 0.0, 0.0, 0.0, 0.0, 0.0, 0.0, 0.0, 0.0, 0.0, 0.0, 0.0, 0.0, 0.0, 0.0, 0.0, 0.0, 0.0, 0.0, 0.0, 0.0, 0.0, 0.0, 0.0, 0.0, 0.0, 0.0, 0.0, 0.0, 0.0, 0.0, 0.0, 0.0, 0.0, 0.0, 0.0, 0.0, 0.0, 0.0, 0.0, 0.0, 0.0, 0.0, 0.0, 0.0, 0.0, 0.0, 0.0, 0.0, 0.0, 0.0, 0.0, 0.0, 0.0, 0.0, 0.0, 0.0, 0.0, 0.0, 0.0, 0.0, 0.0, 0.0, 0.0, 0.0, 0.0, 0.0, 0.0, 0.0, 0.0, 0.0, 0.0, 0.0, 0.0, 0.0, 0.0, 0.0, 0.0, 0.0, 0.0, 0.0, 0.0, 0.0, 0.0, 0.0, 0.0, 0.0, 0.0, 0.0, 0.0, 0.0, 0.0, 0.0, 0.0, 0.0, 0.0, 0.0, 0.0, 0.0, 0.0, 0.0, 0.0, 0.0, 0.0, 0.0, 0.0, 0.0, 0.0, 0.0, 0.0, 0.0, 0.0, 0.0, 0.0, 0.0, 0.0, 0.0, 0.0, 0.0, 0.0, 0.0, 0.0, 0.0, 0.0, 0.0, 0.0, 0.0, 0.0, 0.0, 0.0, 0.0, 0.0, 0.0, 0.0, 0.0, 0.0, 0.0, 0.0, 0.0, 0.0, 0.0, 0.0, 0.0, 0.0, 0.0, 0.0, 0.0, 0.0, 0.0, 0.0, 0.0, 0.0, 0.0, 0.0, 0.0, 0.0, 0.0, 0.0, 0.0, 0.0, 0.0, 0.0, 0.0, 0.0, 0.0, 0.0, 0.0, 0.0, 0.0, 0.0, 0.0, 0.0, 0.0, 0.0, 0.0, 0.0, 0.0, 0.0, 0.0, 0.0, 0.0, 0.0, 0.0, 0.0, 0.0, 0.0, 0.0, 0.0, 0.0, 0.0, 0.0, 0.0, 0.0, 0.0, 0.0, 0.0, 0.0, 0.0, 0.0, 0.0, 0.0, 0.0, 0.0, 0.0, 0.0, 0.0, 0.0, 0.0, 0.0, 0.0, 0.0, 0.0, 0.0, 0.0, 0.0, 0.0, 0.0, 0.0, 0.0, 0.0, 0.0, 0.0, 0.0, 0.0, 0.0, 0.0, 0.0, 0.0, 0.0, 0.0, 0.0, 0.0, 0.0, 0.0, 0.0, 0.0, 0.0, 0.0, 0.0, 0.0, 0.0, 0.0, 0.0, 0.0, 0.0, 0.0, 0.0, 0.0, 0.0, 0.0, 0.0, 0.0, 0.0, 0.0, 0.0, 0.0, 0.0, 0.0, 0.0, 0.0, 0.0, 0.0, 0.0, 0.0, 0.0, 0.0, 0.0, 0.0, 0.0, 0.0, 0.0, 0.0, 0.0, 0.0, 0.0, 0.0, 0.0, 0.0, 0.0, 0.0, 0.0, 0.0, 0.0, 0.0, 0.0, 0.0, 0.0, 0.0, 0.0, 0.0, 0.0, 0.0, 0.0, 0.0, 0.0, 0.0, 0.0, 0.0, 0.0, 0.0, 0.0, 0.0, 0.0, 0.0, 0.0, 0.0, 0.0, 0.0, 0.0, 0.0, 0.0, 0.0, 0.0, 0.0, 0.0, 0.0, 0.0, 0.0, 0.0, 0.0, 0.0, 0.0, 0.0, 0.0, 0.0, 0.0, 0.0, 0.0, 0.0, 0.0, 0.0, 0.0, 0.0, 0.0, 0.0, 0.0, 0.0, 0.0, 0.0, 0.0, 0.0, 0.0, 0.0, 0.0, 0.0, 0.0, 0.0, 0.0, 0.0, 0.0, 0.0, 0.0, 0.0, 0.0, 0.0, 0.0, 0.0, 0.0, 0.0, 0.0, 0.0, 0.0, 0.0, 0.0, 0.0, 0.0, 0.0, 0.0, 0.0, 0.0, 0.0, 0.0, 0.0, 0.0, 0.0, 0.0, 0.0, 0.0, 0.0, 0.0, 0.0, 0.0, 0.0, 0.0, 0.0, 0.0, 0.0, 0.0, 0.0, 0.0, 0.0, 0.0, 0.0, 0.0, 0.0, 0.0, 0.0, 0.0, 0.0, 0.0, 0.0, 0.0, 0.0, 0.0, 0.0, 0.0, 0.0, 0.0, 0.0, 0.0, 0.0, 0.0, 0.0, 0.0, 0.0, 0.0, 0.0, 0.0, 0.0, 0.0, 0.0, 0.0, 0.0, 0.0, 0.0, 0.0, 0.0, 0.0, 0.0, 0.0, 0.0, 0.0, 0.0, 0.0, 0.0, 0.0, 0.0, 0.0, 0.0, 0.0, 0.0, 0.0, 0.0, 0.0, 0.0, 0.0, 0.0, 0.0, 0.0, 0.0, 0.0, 0.0, 0.0, 0.0, 0.0, 0.0, 0.0, 0.0, 0.0, 0.0, 0.0, 0.0, 0.0, 0.0, 0.0, 0.0, 0.0, 0.0, 0.0, 0.0, 0.0, 0.0, 0.0, 0.0, 0.0, 0.0, 0.0, 0.0, 0.0, 0.0, 0.0, 0.0, 0.0, 0.0, 0.0, 0.0, 0.0, 0.0, 0.0, 0.0, 0.0, 0.0, 0.0, 0.0, 0.0, 0.0, 0.0, 0.0, 0.0, 0.0, 0.0, 0.0, 0.0, 0.0, 0.0, 0.0, 0.0, 0.0, 0.0, 0.0, 0.0, 0.0, 0.0, 0.0, 0.0, 0.0, 0.0, 0.0, 0.0, 0.0, 0.0, 0.0, 0.0, 0.0, 0.0, 0.0, 0.0, 0.0, 0.0, 0.0, 0.0, 0.0, 0.0, 0.0, 0.0, 0.0, 0.0, 0.0, 0.0, 0.0, 0.0, 0.0, 0.0, 0.0, 0.0, 0.0, 0.0, 0.0, 0.0, 0.0, 0.0, 0.0, 0.0, 0.0, 0.0, 0.0, 0.0, 0.0, 0.0, 0.0, 0.0, 0.0, 0.0, 0.0, 0.0, 0.0, 0.0, 0.0, 0.0, 0.0, 0.0, 0.0, 0.0, 0.0, 0.0, 0.0, 0.0, 0.0, 0.0, 0.0, 0.0, 0.0, 0.0, 0.0, 0.0, 0.0, 0.0, 0.0, 0.0, 0.0, 0.0, 0.0, 0.0, 0.0, 0.0, 0.0, 0.0, 0.0, 0.0, 0.0, 0.0, 0.0, 0.0, 0.0, 0.0, 0.0, 0.0, 0.0, 0.0, 0.0, 0.0, 0.0, 0.0, 0.0, 0.0, 0.0, 0.0, 0.0, 0.0, 0.0, 0.0, 0.0, 0.0, 0.0, 0.0, 0.0, 0.0, 0.0, 0.0, 0.0, 0.0, 0.0, 0.0, 0.0, 0.0, 0.0, 0.0, 0.0, 0.0, 0.0, 0.0, 0.0, 0.0, 0.0, 0.0, 0.0, 0.0, 0.0, 0.0, 0.0, 0.0, 0.0, 0.0, 0.0, 0.0, 0.0, 0.0, 0.0, 0.0, 0.0, 0.0, 0.0, 0.0, 0.0, 0.0, 0.0, 0.0, 0.0, 0.0, 0.0, 0.0, 0.0, 0.0, 0.0, 0.0, 0.0, 0.0, 0.0, 0.0, 0.0, 0.0, 0.0, 0.0, 0.0, 0.0, 0.0, 0.0, 0.0, 0.0, 0.0, 0.0, 0.0, 0.0, 0.0, 0.0, 0.0, 0.0, 0.0, 0.0, 0.0, 0.0, 0.0, 0.0, 0.0, 0.0, 0.0, 0.0, 0.0, 0.0, 0.0, 0.0, 0.0, 0.0, 0.0, 0.0, 0.0, 0.0, 0.0, 0.0, 0.0, 0.0, 0.0, 0.0, 0.0, 0.0, 0.0, 0.0, 0.0, 0.0, 0.0, 0.0, 0.0, 0.0, 0.0, 0.0, 0.0, 0.0, 0.0, 0.0, 0.0, 0.0, 0.0, 0.0, 0.0, 0.0, 0.0, 0.0, 0.0, 0.0, 0.0, 0.0, 0.0, 0.0, 0.0, 0.0, 0.0, 0.0, 0.0, 0.0, 0.0, 0.0, 0.0, 0.0, 0.0, 0.0, 0.0, 0.0, 0.0, 0.0, 0.0, 0.0, 0.0, 0.0, 0.0, 0.0, 0.0, 0.0, 0.0, 0.0, 0.0, 0.0, 0.0, 0.0, 0.0, 0.0, 0.0, 0.0, 0.0, 0.0, 0.0, 0.0, 0.0, 0.0, 0.0, 0.0, 0.0, 0.0, 0.0, 0.0, 0.0, 0.0, 0.0, 0.0, 0.0, 0.0, 0.0, 0.0, 0.0, 0.0, 0.0, 0.0, 0.0, 0.0, 0.0, 0.0, 0.0, 0.0, 0.0, 0.0, 0.0, 0.0, 0.0, 0.0, 0.0, 0.0, 0.0, 0.0, 0.0, 0.0, 0.0, 0.0, 0.0, 0.0, 0.0, 0.0, 0.0, 0.0, 0.0, 0.0, 0.0, 0.0, 0.0, 0.0, 0.0, 0.0, 0.0, 0.0, 0.0, 0.0, 0.0, 0.0, 0.0, 0.0, 0.0, 0.0, 0.0, 0.0, 0.0, 0.0, 0.0, 0.0, 0.0, 0.0, 0.0, 0.0, 0.0, 0.0, 0.0, 0.0, 0.0, 0.0, 0.0, 0.0, 0.0, 0.0, 0.0, 0.0, 0.0, 0.0, 0.0, 0.0, 0.0, 0.0, 0.0, 0.0, 0.0, 0.0, 0.0, 0.0, 0.0, 0.0, 0.0, 0.0, 0.0, 0.0, 0.0, 0.0, 0.0, 0.0, 0.0, 0.0, 0.0, 0.0, 0.0, 0.0, 0.0, 0.0, 0.0, 0.0, 0.0, 0.0, 0.0, 0.0, 0.0, 0.0, 0.0, 0.0, 0.0, 0.0, 0.0, 0.0, 0.0, 0.0, 0.0, 0.0, 0.0, 0.0, 0.0, 0.0, 0.0, 0.0, 0.0, 0.0, 0.0, 0.0, 0.0, 0.0, 0.0, 0.0, 0.0, 0.0, 0.0, 0.0, 0.0, 0.0, 0.0, 0.0, 0.0, 0.0, 0.0, 0.0, 0.0, 0.0, 0.0, 0.0, 0.0, 0.0, 0.0, 0.0, 0.0, 0.0, 0.0, 0.0, 0.0, 0.0, 0.0, 0.0, 0.0, 0.0, 0.0, 0.0, 0.0, 0.0, 0.0, 0.0, 0.0, 0.0, 0.0, 0.0, 0.0, 0.0, 0.0, 0.0, 0.0, 0.0, 0.0, 0.0, 0.0, 0.0, 0.0, 0.0, 0.0, 0.0, 0.0, 0.0, 0.0, 0.0, 0.0, 0.0, 0.0, 0.0, 0.0, 0.0, 0.0, 0.0, 0.0, 0.0, 0.0, 0.0, 0.0, 0.0, 0.0, 0.0, 0.0, 0.0, 0.0, 0.0, 0.0, 0.0, 0.0, 0.0, 0.0, 0.0, 0.0, 0.0, 0.0, 0.0, 0.0, 0.0, 0.0, 0.0, 0.0, 0.0, 0.0, 0.0, 0.0, 0.0, 0.0, 0.0, 0.0, 0.0, 0.0, 0.0, 0.0, 0.0, 0.0, 0.0, 0.0, 0.0, 0.0, 0.0, 0.0, 0.0, 0.0, 0.0, 0.0, 0.0, 0.0, 0.0, 0.0, 0.0, 0.0, 0.0, 0.0, 0.0, 0.0, 0.0, 0.0, 0.0, 0.0, 0.0, 0.0, 0.0, 0.0, 0.0, 0.0, 0.0, 0.0, 0.0, 0.0, 0.0, 0.0, 0.0, 0.0, 0.0, 0.0, 0.0, 0.0, 0.0, 0.0, 0.0, 0.0, 0.0, 0.0, 0.0, 0.0, 0.0, 0.0, 0.0, 0.0, 0.0, 0.0, 0.0, 0.0, 0.0, 0.0, 0.0, 0.0, 0.0, 0.0, 0.0, 0.0, 0.0, 0.0, 0.0, 0.0, 0.0, 0.0, 0.0, 0.0, 0.0, 0.0, 0.0, 0.0, 0.0, 0.0, 0.0, 0.0, 0.0, 0.0, 0.0, 0.0, 0.0, 0.0, 0.0, 0.0, 0.0, 0.0, 0.0, 0.0, 0.0, 0.0, 0.0, 0.0, 0.0, 0.0, 0.0, 0.0, 0.0, 0.0, 0.0, 0.0, 0.0, 0.0, 0.0, 0.0, 0.0, 0.0, 0.0, 0.0, 0.0, 0.0, 0.0, 0.0, 0.0, 0.0, 0.0, 0.0, 0.0, 0.0, 0.0, 0.0, 0.0, 0.0, 0.0, 0.0, 0.0, 0.0, 0.0, 0.0, 0.0, 0.0, 0.0, 0.0, 0.0, 0.0, 0.0, 0.0, 0.0, 0.0, 0.0, 0.0, 0.0, 0.0, 0.0, 0.0, 0.0, 0.0, 0.0, 0.0, 0.0, 0.0, 0.0, 0.0, 0.0, 0.0, 0.0, 0.0, 0.0, 0.0, 0.0, 0.0, 0.0, 0.0, 0.0, 0.0, 0.0, 0.0, 0.0, 0.0, 0.0, 0.0, 0.0, 0.0, 0.0, 0.0, 0.0, 0.0, 0.0, 0.0, 0.0, 0.0, 0.0, 0.0, 0.0, 0.0, 0.0, 0.0, 0.0, 0.0, 0.0, 0.0, 0.0, 0.0, 0.0, 0.0, 0.0, 0.0, 0.0, 0.0, 0.0, 0.0, 0.0, 0.0, 0.0, 0.0, 0.0, 0.0, 0.0, 0.0, 0.0, 0.0, 0.0, 0.0, 0.0, 0.0, 0.0, 0.0, 0.0, 0.0, 0.0, 0.0, 0.0, 0.0, 0.0, 0.0, 0.0, 0.0, 0.0, 0.0, 0.0, 0.0, 0.0, 0.0, 0.0, 0.0, 0.0, 0.0, 0.0, 0.0, 0.0, 0.0, 0.0, 0.0, 0.0, 0.0, 0.0, 0.0, 0.0, 0.0, 0.0, 0.0, 0.0, 0.0, 0.0, 0.0, 0.0, 0.0, 0.0, 0.0, 0.0, 0.0, 0.0, 0.0, 0.0, 0.0, 0.0, 0.0, 0.0, 0.0, 0.0, 0.0, 0.0, 0.0, 0.0, 0.0, 0.0, 0.0, 0.0, 0.0, 0.0, 0.0, 0.0, 0.0, 0.0, 0.0, 0.0, 0.0, 0.0, 0.0, 0.0, 0.0, 0.0, 0.0, 0.0, 0.0, 0.0, 0.0, 0.0, 0.0, 0.0, 0.0, 0.0, 0.0, 0.0, 0.0, 0.0, 0.0, 0.0, 0.0, 0.0, 0.0, 0.0, 0.0, 0.0, 0.0, 0.0, 0.0, 0.0, 0.0, 0.0, 0.0, 0.0, 0.0, 0.0, 0.0, 0.0, 0.0, 0.0, 0.0, 0.0, 0.0, 0.0, 0.0, 0.0, 0.0, 0.0, 0.0, 0.0, 0.0, 0.0, 0.0, 0.0, 0.0, 0.0, 0.0, 0.0, 0.0, 0.0, 0.0, 0.0, 0.0, 0.0, 0.0, 0.0, 0.0, 0.0, 0.0, 0.0, 0.0, 0.0, 0.0, 0.0, 0.0, 0.0, 0.0, 0.0, 0.0, 0.0, 0.0, 0.0, 0.0, 0.0, 0.0, 0.0, 0.0, 0.0, 0.0, 0.0, 0.0, 0.0, 0.0, 0.0, 0.0, 0.0, 0.0, 0.0, 0.0, 0.0, 0.0, 0.0, 0.0, 0.0, 0.0, 0.0, 0.0, 0.0, 0.0, 0.0, 0.0, 0.0, 0.0, 0.0, 0.0, 0.0, 0.0, 0.0, 0.0, 0.0, 0.0, 0.0, 0.0, 0.0, 0.0, 0.0, 0.0, 0.0, 0.0, 0.0, 0.0, 0.0, 0.0, 0.0, 0.0, 0.0, 0.0, 0.0, 0.0, 0.0, 0.0, 0.0, 0.0, 0.0, 0.0, 0.0, 0.0, 0.0, 0.0, 0.0, 0.0, 0.0, 0.0, 0.0, 0.0, 0.0, 0.0, 0.0, 0.0, 0.0, 0.0, 0.0, 0.0, 0.0, 0.0, 0.0, 0.0, 0.0, 0.0, 0.0, 0.0, 0.0, 0.0, 0.0, 0.0, 0.0, 0.0, 0.0, 0.0, 0.0, 0.0, 0.0, 0.0, 0.0, 0.0, 0.0, 0.0, 0.0, 0.0, 0.0, 0.0, 0.0, 0.0, 0.0, 0.0, 0.0, 0.0, 0.0, 0.0, 0.0, 0.0, 0.0, 0.0, 0.0, 0.0, 0.0, 0.0, 0.0, 0.0, 0.0, 0.0, 0.0, 0.0, 0.0, 0.0, 0.0, 0.0, 0.0, 0.0, 0.0, 0.0, 0.0, 0.0, 0.0, 0.0, 0.0, 0.0, 0.0, 0.0, 0.0, 0.0, 0.0, 0.0, 0.0, 0.0, 0.0, 0.0, 0.0, 0.0, 0.0, 0.0, 0.0, 0.0, 0.0, 0.0, 0.0, 0.0, 0.0, 0.0, 0.0, 0.0, 0.0, 0.0, 0.0, 0.0, 0.0, 0.0, 0.0, 0.0, 0.0, 0.0, 0.0, 0.0, 0.0, 0.0, 0.0, 0.0, 0.0, 0.0, 0.0, 0.0, 0.0, 0.0, 0.0, 0.0, 0.0, 0.0, 0.0, 0.0, 0.0, 0.0, 0.0, 0.0, 0.0, 0.0, 0.0, 0.0, 0.0, 0.0, 0.0, 0.0, 0.0, 0.0, 0.0, 0.0, 0.0, 0.0, 0.0, 0.0, 0.0, 0.0, 0.0, 0.0, 0.0, 0.0, 0.0, 0.0, 0.0, 0.0, 0.0, 0.0, 0.0, 0.0, 0.0, 0.0, 0.0, 0.0, 0.0, 0.0, 0.0, 0.0, 0.0, 0.0, 0.0, 0.0, 0.0, 0.0, 0.0, 0.0, 0.0, 0.0, 0.0, 0.0, 0.0, 0.0, 0.0, 0.0, 0.0, 0.0, 0.0, 0.0, 0.0, 0.0, 0.0, 0.0, 0.0, 0.0, 0.0, 0.0, 0.0, 0.0, 0.0, 0.0, 0.0, 0.0, 0.0, 0.0, 0.0, 0.0, 0.0, 0.0, 0.0, 0.0, 0.0, 0.0, 0.0, 0.0, 0.0, 0.0, 0.0, 0.0, 0.0, 0.0, 0.0, 0.0, 0.0, 0.0, 0.0, 0.0, 0.0, 0.0, 0.0, 0.0, 0.0, 0.0, 0.0, 0.0, 0.0, 0.0, 0.0, 0.0, 0.0, 0.0, 0.0, 0.0, 0.0, 0.0, 0.0, 0.0, 0.0, 0.0, 0.0, 0.0, 0.0, 0.0, 0.0, 0.0, 0.0, 0.0, 0.0, 0.0, 0.0, 0.0, 0.0, 0.0, 0.0, 0.0, 0.0, 0.0, 0.0, 0.0, 0.0, 0.0, 0.0, 0.0, 0.0, 0.0, 0.0, 0.0, 0.0, 0.0, 0.0, 0.0, 0.0, 0.0, 0.0, 0.0, 0.0, 0.0, 0.0, 0.0, 0.0, 0.0, 0.0, 0.0, 0.0, 0.0, 0.0, 0.0, 0.0, 0.0, 0.0, 0.0, 0.0, 0.0, 0.0, 0.0, 0.0, 0.0, 0.0, 0.0, 0.0, 0.0, 0.0, 0.0, 0.0, 0.0, 0.0, 0.0, 0.0, 0.0, 0.0, 0.0, 0.0, 0.0, 0.0, 0.0, 0.0, 0.0, 0.0, 0.0, 0.0, 0.0, 0.0, 0.0, 0.0, 0.0, 0.0, 0.0, 0.0, 0.0, 0.0, 0.0, 0.0, 0.0, 0.0, 0.0, 0.0, 0.0, 0.0, 0.0, 0.0, 0.0, 0.0, 0.0, 0.0, 0.0, 0.0, 0.0, 0.0, 0.0, 0.0, 0.0, 0.0, 0.0, 0.0, 0.0, 0.0, 0.0, 0.0, 0.0, 0.0, 0.0, 0.0, 0.0, 0.0, 0.0, 0.0, 0.0, 0.0, 0.0, 0.0, 0.0, 0.0, 0.0, 0.0, 0.0, 0.0, 0.0, 0.0, 0.0, 0.0, 0.0, 0.0, 0.0, 0.0, 0.0, 0.0, 0.0, 0.0, 0.0, 0.0, 0.0, 0.0, 0.0, 0.0, 0.0, 0.0, 0.0, 0.0, 0.0, 0.0, 0.0, 0.0, 0.0, 0.0, 0.0, 0.0, 0.0, 0.0, 0.0, 0.0, 0.0, 0.0, 0.0, 0.0, 0.0, 0.0, 0.0, 0.0, 0.0, 0.0, 0.0, 0.0, 0.0, 0.0, 0.0, 0.0, 0.0, 0.0, 0.0, 0.0, 0.0, 0.0, 0.0, 0.0, 0.0, 0.0, 0.0, 0.0, 0.0, 0.0, 0.0, 0.0, 0.0, 0.0, 0.0, 0.0, 0.0, 0.0, 0.0, 0.0, 0.0, 0.0, 0.0, 0.0, 0.0, 0.0, 0.0, 0.0, 0.0, 0.0, 0.0, 0.0, 0.0, 0.0, 0.0, 0.0, 0.0, 0.0, 0.0, 0.0, 0.0, 0.0, 0.0, 0.0, 0.0, 0.0, 0.0, 0.0, 0.0, 0.0, 0.0, 0.0, 0.0, 0.0, 0.0, 0.0, 0.0, 0.0, 0.0, 0.0, 0.0, 0.0, 0.0, 0.0, 0.0, 0.0, 0.0, 0.0, 0.0, 0.0, 0.0, 0.0, 0.0, 0.0, 0.0, 0.0, 0.0, 0.0, 0.0, 0.0, 0.0, 0.0, 0.0, 0.0, 0.0, 0.0, 0.0, 0.0, 0.0, 0.0, 0.0, 0.0, 0.0, 0.0, 0.0, 0.0, 0.0, 0.0, 0.0, 0.0, 0.0, 0.0, 0.0, 0.0, 0.0, 0.0, 0.0, 0.0, 0.0, 0.0, 0.0, 0.0, 0.0, 0.0, 0.0, 0.0, 0.0, 0.0, 0.0, 0.0, 0.0, 0.0, 0.0, 0.0, 0.0, 0.0, 0.0, 0.0, 0.0, 0.0, 0.0, 0.0, 0.0, 0.0, 0.0, 0.0, 0.0, 0.0, 0.0, 0.0, 0.0, 0.0, 0.0, 0.0, 0.0, 0.0, 0.0, 0.0, 0.0, 0.0, 0.0, 0.0, 0.0, 0.0, 0.0, 0.0, 0.0, 0.0, 0.0, 0.0, 0.0, 0.0, 0.0, 0.0, 0.0, 0.0, 0.0, 0.0, 0.0, 0.0, 0.0, 0.0, 0.0, 0.0, 0.0, 0.0, 0.0, 0.0, 0.0, 0.0, 0.0, 0.0, 0.0, 0.0, 0.0, 0.0, 0.0, 0.0, 0.0, 0.0, 0.0, 0.0, 0.0, 0.0, 0.0, 0.0, 0.0, 0.0, 0.0, 0.0, 0.0, 0.0, 0.0, 0.0, 0.0, 0.0, 0.0, 0.0, 0.0, 0.0, 0.0, 0.0, 0.0, 0.0, 0.0, 0.0, 0.0, 0.0, 0.0, 0.0, 0.0, 0.0, 0.0, 0.0, 0.0, 0.0, 0.0, 0.0, 0.0, 0.0, 0.0, 0.0, 0.0, 0.0, 0.0, 0.0, 0.0, 0.0, 0.0, 0.0, 0.0, 0.0, 0.0, 0.0, 0.0, 0.0, 0.0, 0.0, 0.0, 0.0, 0.0, 0.0, 0.0, 0.0, 0.0, 0.0, 0.0, 0.0, 0.0, 0.0, 0.0, 0.0, 0.0, 0.0, 0.0, 0.0, 0.0, 0.0, 0.0, 0.0, 0.0, 0.0, 0.0, 0.0, 0.0, 0.0, 0.0, 0.0, 0.0, 0.0, 0.0, 0.0, 0.0, 0.0, 0.0, 0.0, 0.0, 0.0, 0.0, 0.0, 0.0, 0.0, 0.0, 0.0, 0.0, 0.0, 0.0, 0.0, 0.0, 0.0, 0.0, 0.0, 0.0, 0.0, 0.0, 0.0, 0.0, 0.0, 0.0, 0.0, 0.0, 0.0, 0.0, 0.0, 0.0, 0.0, 0.0, 0.0, 0.0, 0.0, 0.0, 0.0, 0.0, 0.0, 0.0, 0.0, 0.0, 0.0, 0.0, 0.0, 0.0, 0.0, 0.0, 0.0, 0.0, 0.0, 0.0, 0.0, 0.0, 0.0, 0.0, 0.0, 0.0, 0.0, 0.0, 0.0, 0.0, 0.0, 0.0, 0.0, 0.0, 0.0, 0.0, 0.0, 0.0, 0.0, 0.0, 0.0, 0.0, 0.0, 0.0, 0.0, 0.0, 0.0, 0.0, 0.0, 0.0, 0.0, 0.0, 0.0, 0.0, 0.0, 0.0, 0.0, 0.0, 0.0, 0.0, 0.0, 0.0, 0.0, 0.0, 0.0, 0.0, 0.0, 0.0, 0.0, 0.0, 0.0, 0.0, 0.0, 0.0, 0.0, 0.0, 0.0, 0.0, 0.0, 0.0, 0.0, 0.0, 0.0, 0.0, 0.0, 0.0, 0.0, 0.0, 0.0, 0.0, 0.0, 0.0, 0.0, 0.0, 0.0, 0.0, 0.0, 0.0, 0.0, 0.0, 0.0, 0.0, 0.0, 0.0, 0.0, 0.0, 0.0, 0.0, 0.0, 0.0, 0.0, 0.0, 0.0, 0.0, 0.0, 0.0, 0.0, 0.0, 0.0, 0.0, 0.0, 0.0, 0.0, 0.0, 0.0, 0.0, 0.0, 0.0, 0.0, 0.0, 0.0, 0.0, 0.0, 0.0, 0.0, 0.0, 0.0, 0.0, 0.0, 0.0, 0.0, 0.0, 0.0, 0.0, 0.0, 0.0, 0.0, 0.0, 0.0, 0.0, 0.0, 0.0, 0.0, 0.0, 0.0, 0.0, 0.0, 0.0, 0.0, 0.0, 0.0, 0.0, 0.0, 0.0, 0.0, 0.0, 0.0, 0.0, 0.0, 0.0, 0.0, 0.0, 0.0, 0.0, 0.0, 0.0, 0.0, 0.0, 0.0, 0.0, 0.0, 0.0, 0.0, 0.0, 0.0, 0.0, 0.0, 0.0, 0.0, 0.0, 0.0, 0.0, 0.0, 0.0, 0.0, 0.0, 0.0, 0.0, 0.0, 0.0, 0.0, 0.0, 0.0, 0.0, 0.0, 0.0, 0.0, 0.0, 0.0, 0.0, 0.0, 0.0, 0.0, 0.0, 0.0, 0.0, 0.0, 0.0, 0.0, 0.0, 0.0, 0.0, 0.0, 0.0, 0.0, 0.0, 0.0, 0.0, 0.0, 0.0, 0.0, 0.0, 0.0, 0.0, 0.0, 0.0, 0.0, 0.0, 0.0, 0.0, 0.0, 0.0, 0.0, 0.0, 0.0, 0.0, 0.0, 0.0, 0.0, 0.0, 0.0, 0.0, 0.0, 0.0, 0.0, 0.0, 0.0, 0.0, 0.0, 0.0, 0.0, 0.0, 0.0, 0.0, 0.0, 0.0, 0.0, 0.0, 0.0, 0.0, 0.0, 0.0, 0.0, 0.0, 0.0, 0.0, 0.0, 0.0, 0.0, 0.0, 0.0, 0.0, 0.0, 0.0, 0.0, 0.0, 0.0, 0.0, 0.0, 0.0, 0.0, 0.0, 0.0, 0.0, 0.0, 0.0, 0.0, 0.0, 0.0, 0.0, 0.0, 0.0, 0.0, 0.0, 0.0, 0.0, 0.0, 0.0, 0.0, 0.0, 0.0, 0.0, 0.0, 0.0, 0.0, 0.0, 0.0, 0.0, 0.0, 0.0, 0.0, 0.0, 0.0, 0.0, 0.0, 0.0, 0.0, 0.0, 0.0, 0.0, 0.0, 0.0, 0.0, 0.0, 0.0, 0.0, 0.0, 0.0, 0.0, 0.0, 0.0, 0.0, 0.0, 0.0])
me_circle.update()

# ---- objects
ob_main_wheel = bpy.data.objects.new('main wheel', None)
ob_rim_view = bpy.data.objects.new('rim)view', None)
ob_circle = bpy.data.objects.new('Circle', me_circle)
ob_rim_array_offset = bpy.data.objects.new('rim_array_offset', None)

# ---- transforms, parenting, visibility, modifiers, constraints
ob_main_wheel.location = (0.0, 0.0, 0.6131)
ob_main_wheel.rotation_euler = (1.571, -0.0, 1.571)
ob_main_wheel.empty_display_type = 'IMAGE'
ob_main_wheel.empty_display_size = 5.0
ob_main_wheel.empty_image_depth = 'BACK'
ob_main_wheel.show_empty_image_perspective = False
ob_main_wheel.use_empty_image_alpha = True
ob_main_wheel.empty_image_side = 'FRONT'
ob_main_wheel.color = (1.0, 1.0, 1.0, 0.211)
ob_main_wheel.hide_select = True
ob_rim_view.location = (-0.6926, -1.289, 0.356)
ob_rim_view.rotation_euler = (1.571, -0.0, 1.571)
ob_rim_view.scale = (0.14, 0.14, 0.14)
ob_rim_view.empty_display_type = 'IMAGE'
ob_rim_view.empty_display_size = 5.0
ob_rim_view.empty_image_depth = 'FRONT'
ob_rim_view.show_empty_image_perspective = False
ob_rim_view.use_empty_image_alpha = True
ob_rim_view.empty_image_side = 'FRONT'
ob_rim_view.color = (1.0, 1.0, 1.0, 0.1376)
ob_rim_view.hide_select = True
ob_circle.location = (-0.6926, -1.289, 0.356)
_m = ob_circle.modifiers.new('Mirror', 'MIRROR')
_m.use_axis = (False, True, False)
_m.use_clip = True
_m = ob_circle.modifiers.new('Array', 'ARRAY')
_m.count = 5
_m.use_relative_offset = False
_m.use_object_offset = True
_m.offset_object = ob_rim_array_offset
ob_rim_array_offset.location = (-0.6926, -1.289, 0.356)
ob_rim_array_offset.rotation_euler = (-1.257, -2.112e-16, 1.534e-16)

# ---- collection membership
col_collection.objects.link(ob_main_wheel)
col_collection.objects.link(ob_rim_view)
col_collection.objects.link(ob_circle)
col_collection.objects.link(ob_rim_array_offset)

# ---- scene / render settings (as saved in the file)
scene.frame_start = 1; scene.frame_end = 250; scene.frame_set(1)
scene.render.engine = 'BLENDER_EEVEE_NEXT'
bpy.context.view_layer.update()

# ---- added for rendering (the .blend has no active camera and no usable light): camera, sun
cam_auto = bpy.data.cameras.new('AutoCamera')
cam_auto.lens = 50.0
cam_auto.sensor_width = 36.0
cam_auto.clip_end = 1000.0
ob_auto_camera = bpy.data.objects.new('AutoCamera', cam_auto)
scene.collection.objects.link(ob_auto_camera)
ob_auto_camera.location = (-0.0247185, -2.26157, 1.00441)
ob_auto_camera.rotation_euler = (1.09748, -7.21219e-08, 0.694738)
scene.camera = ob_auto_camera
light_auto_sun = bpy.data.lights.new('AutoSun', 'SUN')
light_auto_sun.energy = 3.0
light_auto_sun.angle = 0.0523599
ob_auto_sun = bpy.data.objects.new('AutoSun', light_auto_sun)
scene.collection.objects.link(ob_auto_sun)
ob_auto_sun.rotation_euler = (0.872665, 0.174533, 0.523599)
bpy.context.view_layer.update()
